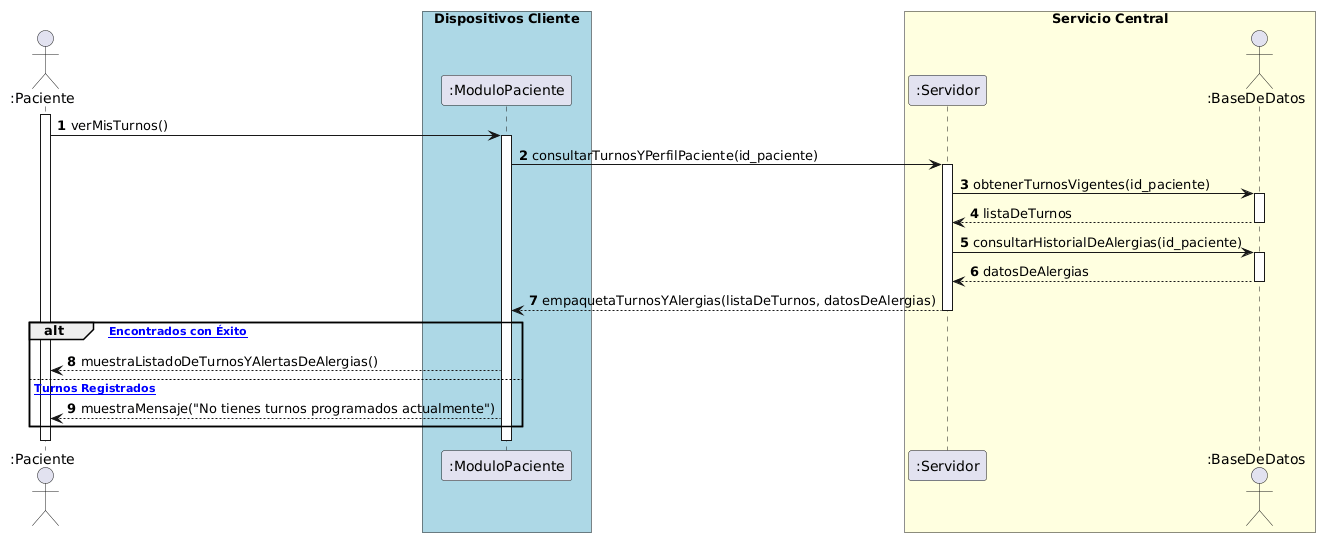

The diagram above was rendered by PlantUML. Its source (embedded in the PNG):
@startuml
autonumber
actor ":Paciente" as Paciente
box "Dispositivos Cliente" #LightBlue
participant ":ModuloPaciente" as Web
end box

box "Servicio Central" #LightYellow
participant ":Servidor" as Servidor
actor ":BaseDeDatos" as BD
end box

activate Paciente

' Fase 1: Solicitud de Visualización de Turnos
Paciente -> Web: verMisTurnos()
activate Web
Web -> Servidor: consultarTurnosYPerfilPaciente(id_paciente)
activate Servidor

' Fase 2: Búsqueda de Turnos Activos
Servidor -> BD: obtenerTurnosVigentes(id_paciente)
activate BD
BD --> Servidor: listaDeTurnos
deactivate BD

' Fase 3: Inclusión del Caso de Uso "ver alergias" (<<include>>)
Servidor -> BD: consultarHistorialDeAlergias(id_paciente)
activate BD
BD --> Servidor: datosDeAlergias
deactivate BD

' Consolidación y Respuesta
Servidor --> Web: empaquetaTurnosYAlergias(listaDeTurnos, datosDeAlergias)
deactivate Servidor

alt [Datos Encontrados con Éxito]
    Web --> Paciente: muestraListadoDeTurnosYAlertasDeAlergias()
else [Sin Turnos Registrados]
    Web --> Paciente: muestraMensaje("No tienes turnos programados actualmente")
end

deactivate Web
deactivate Paciente
@enduml